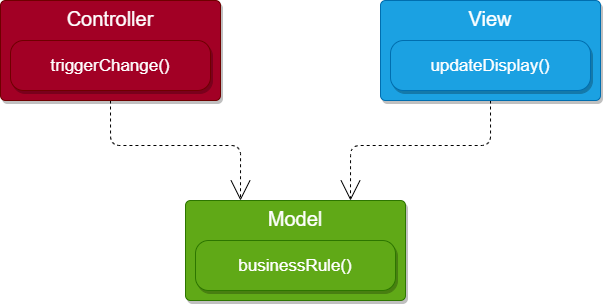

The diagram above was exported from draw.io. Its source (the exported page's mxGraphModel, read from the mxfile embedded in the PNG):
<mxGraphModel dx="721" dy="1489" grid="1" gridSize="10" guides="1" tooltips="1" connect="1" arrows="1" fold="1" page="1" pageScale="1" pageWidth="850" pageHeight="1100" math="0" shadow="0">
  <root>
    <mxCell id="0" />
    <mxCell id="1" parent="0" />
    <mxCell id="11" style="edgeStyle=orthogonalEdgeStyle;rounded=1;orthogonalLoop=1;jettySize=auto;html=1;exitX=0.5;exitY=1;exitDx=0;exitDy=0;entryX=0.25;entryY=0;entryDx=0;entryDy=0;dashed=1;endArrow=open;endFill=0;endSize=18;" edge="1" parent="1" source="2" target="9">
      <mxGeometry relative="1" as="geometry" />
    </mxCell>
    <mxCell id="2" value="Controller" style="rounded=1;whiteSpace=wrap;html=1;arcSize=5;verticalAlign=top;fontSize=20;fillColor=#a20025;strokeColor=#6F0000;fontColor=#ffffff;shadow=1;" vertex="1" parent="1">
      <mxGeometry x="20" y="20" width="220" height="100" as="geometry" />
    </mxCell>
    <mxCell id="5" value="triggerChange()" style="rounded=1;whiteSpace=wrap;html=1;arcSize=26;fontSize=17;fillColor=#a20025;strokeColor=#6F0000;fontColor=#ffffff;shadow=1;" vertex="1" parent="1">
      <mxGeometry x="30" y="60" width="200" height="50" as="geometry" />
    </mxCell>
    <mxCell id="13" style="edgeStyle=orthogonalEdgeStyle;rounded=1;orthogonalLoop=1;jettySize=auto;html=1;exitX=0.5;exitY=1;exitDx=0;exitDy=0;entryX=0.75;entryY=0;entryDx=0;entryDy=0;dashed=1;endArrow=open;endFill=0;endSize=18;" edge="1" parent="1" source="7" target="9">
      <mxGeometry relative="1" as="geometry" />
    </mxCell>
    <mxCell id="7" value="View" style="rounded=1;whiteSpace=wrap;html=1;arcSize=5;verticalAlign=top;fontSize=20;fillColor=#1ba1e2;strokeColor=#006EAF;fontColor=#ffffff;shadow=1;" vertex="1" parent="1">
      <mxGeometry x="400" y="20" width="220" height="100" as="geometry" />
    </mxCell>
    <mxCell id="8" value="updateDisplay()" style="rounded=1;whiteSpace=wrap;html=1;arcSize=26;fontSize=17;fillColor=#1ba1e2;strokeColor=#006EAF;fontColor=#ffffff;shadow=1;" vertex="1" parent="1">
      <mxGeometry x="410" y="60" width="200" height="50" as="geometry" />
    </mxCell>
    <mxCell id="9" value="Model" style="rounded=1;whiteSpace=wrap;html=1;arcSize=5;verticalAlign=top;fontSize=20;fillColor=#60a917;strokeColor=#2D7600;fontColor=#ffffff;shadow=1;" vertex="1" parent="1">
      <mxGeometry x="205" y="220" width="220" height="100" as="geometry" />
    </mxCell>
    <mxCell id="10" value="businessRule()" style="rounded=1;whiteSpace=wrap;html=1;arcSize=26;fontSize=17;fillColor=#60a917;strokeColor=#2D7600;fontColor=#ffffff;shadow=1;" vertex="1" parent="1">
      <mxGeometry x="215" y="260" width="200" height="50" as="geometry" />
    </mxCell>
  </root>
</mxGraphModel>